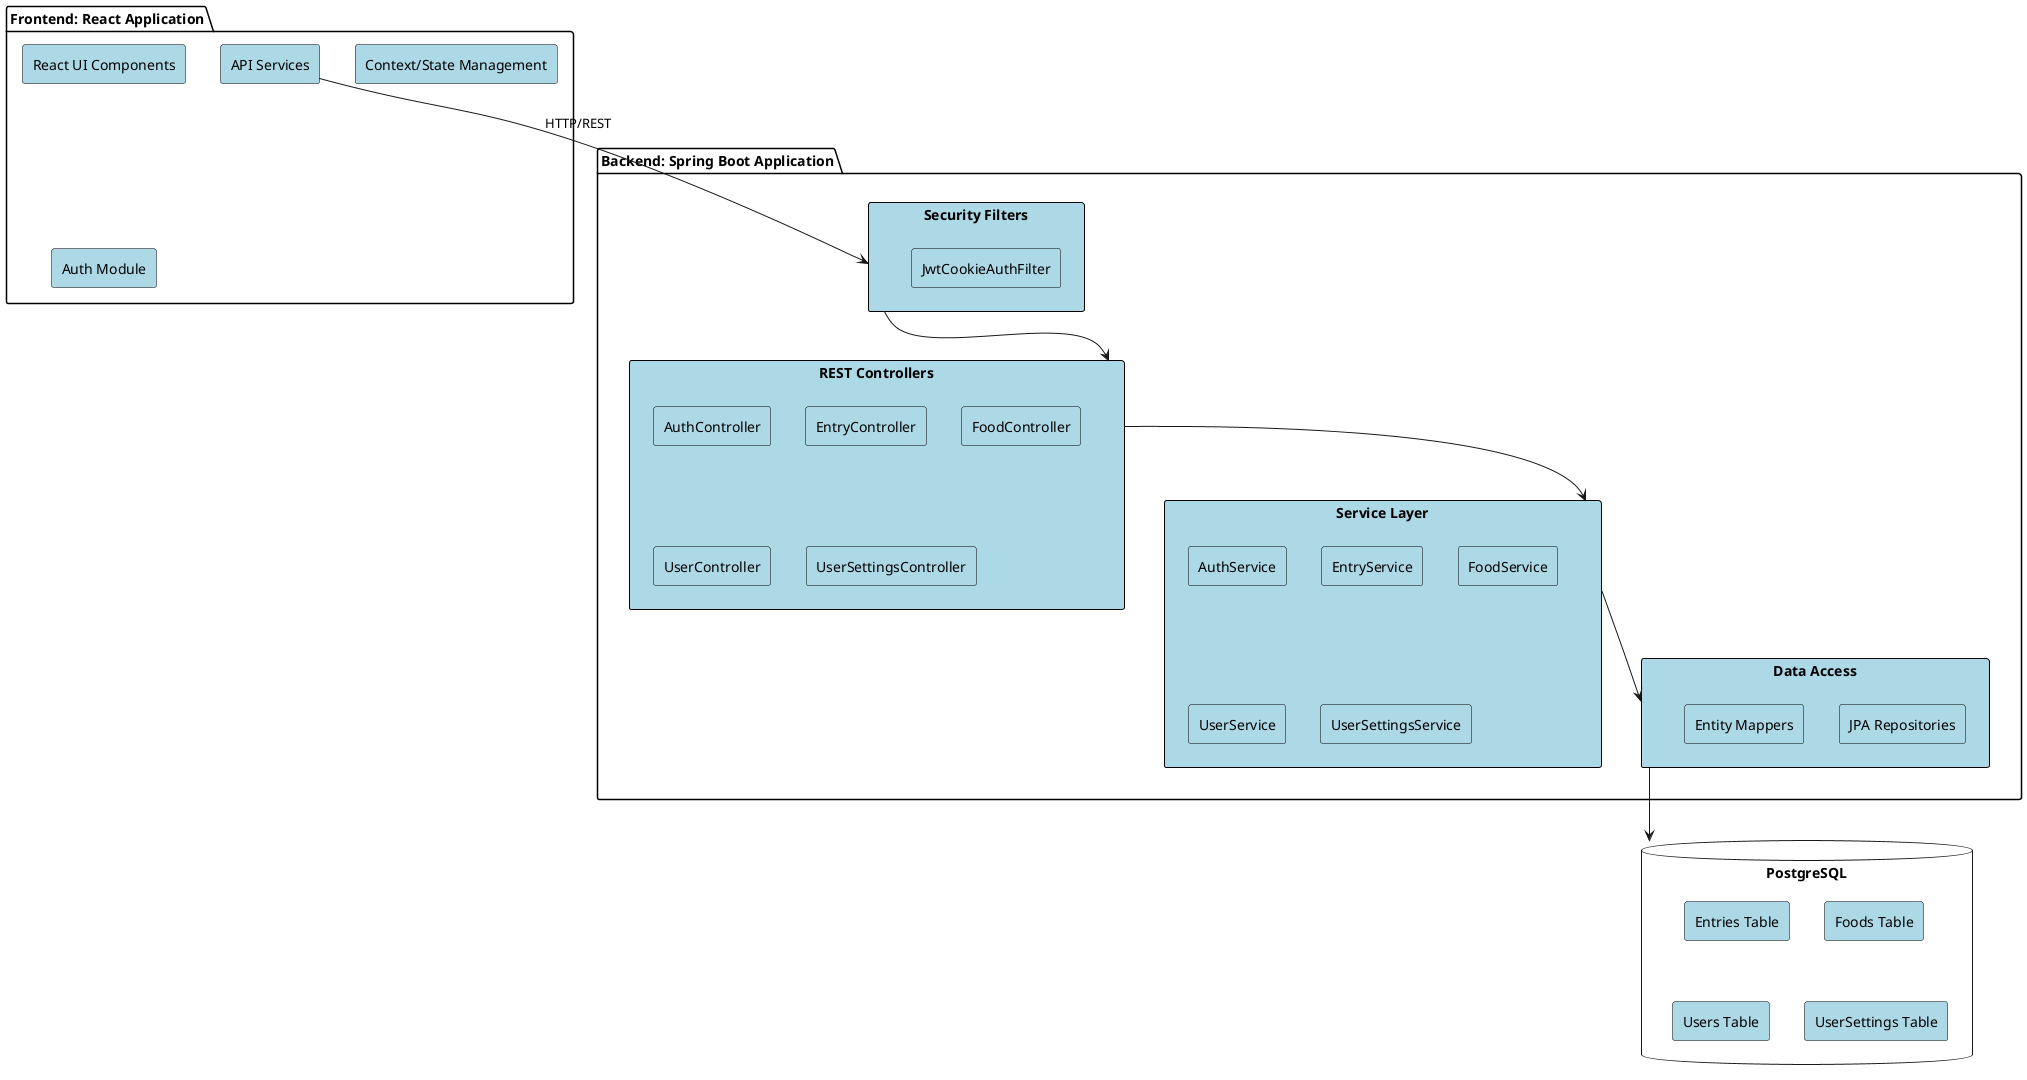

The diagram above was rendered by PlantUML. Its source (embedded in the PNG):
@startuml component_diagram

skinparam componentStyle rectangle
skinparam componentBackgroundColor LightBlue
skinparam componentBorderColor Black

package "Frontend: React Application" {
    component "React UI Components"
    component "Context/State Management"
    component "API Services"
    component "Auth Module"
}

package "Backend: Spring Boot Application" {
    component "Security Filters" {
        component "JwtCookieAuthFilter"
    }

    component "REST Controllers" {
        component "AuthController"
        component "EntryController"
        component "FoodController"
        component "UserController"
        component "UserSettingsController"
    }

    component "Service Layer" {
        component "AuthService"
        component "EntryService"
        component "FoodService"
        component "UserService"
        component "UserSettingsService"
    }

    component "Data Access" {
        component "JPA Repositories"
        component "Entity Mappers"
    }
}

database "PostgreSQL" {
    component "Entries Table"
    component "Foods Table"
    component "Users Table"
    component "UserSettings Table"
}

"API Services" --> "Security Filters" : HTTP/REST
"Security Filters" --> "REST Controllers"
"REST Controllers" --> "Service Layer"
"Service Layer" --> "Data Access"
"Data Access" --> "PostgreSQL"

@enduml